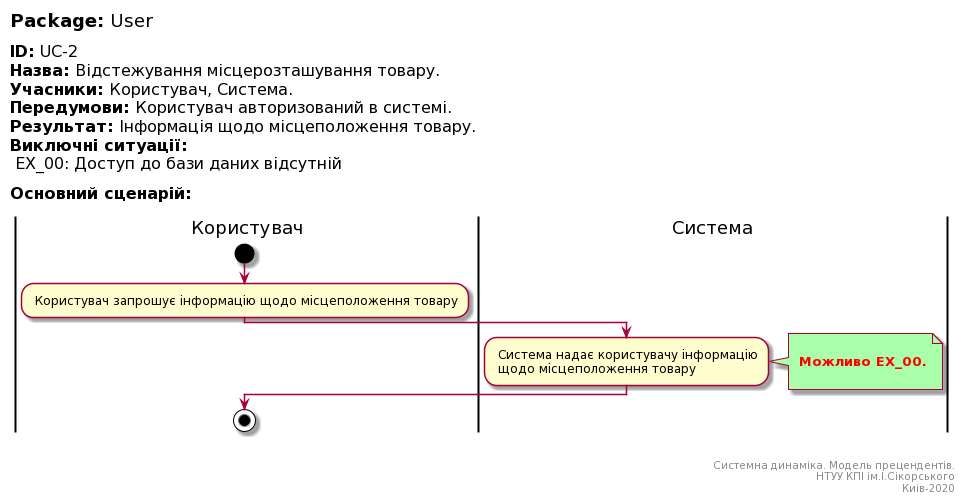

The diagram above was rendered by PlantUML. Its source (embedded in the PNG):
@startuml
left header
<font color=000 size=18><b>Package:</b> User

<font color=000 size=16><b>ID:</b> UC-2
<font color=000 size=16><b>Назва:</b> Відстежування місцерозташування товару.
<font color=000 size=16><b>Учасники:</b> Користувач, Система.
<font color=000 size=16><b>Передумови:</b> Користувач авторизований в системі.
<font color=000 size=16><b>Результат:</b> Інформація щодо місцеположення товару.
<font color=000 size=16><b>Виключні ситуації:</b>
<font color=000 size=16> EX_00: Доступ до бази даних відсутній

<font color=000 size=16><b>Основний сценарій:</b>

end header

|Користувач|
start
: Користувач запрошує інформацію щодо місцеположення товару;

|Система|
: Система надає користувачу інформацію
 щодо місцеположення товару;
note right #aaffaa

<font color=red><b> Можливо EX_00.

end note

|Користувач|
stop;

right footer


Системна динаміка. Модель прецендентів.
НТУУ КПІ ім.І.Сікорського
Киів-2020
end footer
@enduml